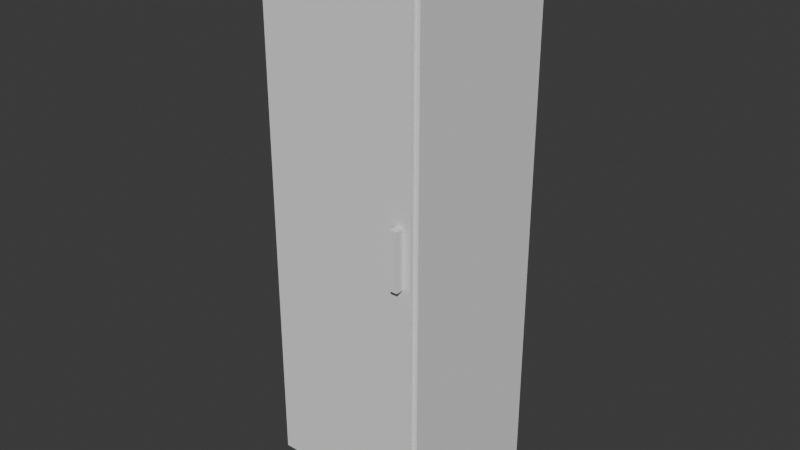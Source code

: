 # Source: closet.blend  (saved by Blender 5.1.30; exported with 4.5.12 LTS)
import bpy
from mathutils import Matrix  # noqa: F401  (used for matrix-valued properties, if any)

bpy.ops.wm.read_factory_settings(use_empty=True)
scene = bpy.context.scene
scene.name = 'Scene'

# ---- collections
col_collection = bpy.data.collections.new('Collection'); scene.collection.children.link(col_collection)

# ---- world
world_world = bpy.data.worlds.new('World'); scene.world = world_world
world_world.use_nodes = True; world_world.node_tree.nodes.clear()
_N = world_world.node_tree.nodes; _L = world_world.node_tree.links
n0 = _N.new('ShaderNodeOutputWorld'); n0.name = 'World Output'; n0.location = (200, 100)
n1 = _N.new('ShaderNodeBackground'); n1.name = 'Background'; n1.location = (-200, 100)
n1.inputs[0].default_value = (0.05088, 0.05088, 0.05088, 1.0)
_L.new(n1.outputs[0], n0.inputs[0])
n0.is_active_output = True
world_world.color = (0.05088, 0.05088, 0.05088)
world_world.sun_shadow_jitter_overblur = 0.0

# ---- meshes
me_cube_001 = bpy.data.meshes.new('Cube.001')
me_cube_001.from_pydata([(-0.2844, -0.3, 0.1675), (-0.3, -0.3, 2.087), (-0.3, 0.3, 0.0), (-0.3, 0.3, 2.087), (-0.2844, -0.3, 2.087), (0.3, -0.3, 2.087), (0.3, 0.3, 0.0), (0.3, 0.3, 2.087), (-0.3, -0.3, 0.1675), (-0.3, 0.3, 0.1675), (0.3, 0.3, 0.1675), (0.3, -0.3, 0.1675), (-0.3, -0.2365, 0.0), (0.3, -0.2365, 0.0), (0.3, -0.2365, 0.1675), (-0.3, -0.2365, 0.1675), (0.2844, -0.3, 2.087), (0.2844, -0.3, 0.1675), (-0.2844, -0.3181, 0.1675), (-0.2844, -0.3181, 2.087), (0.2844, -0.3181, 0.1675), (0.2844, -0.3181, 2.087), (0.2317, -0.3489, 1.231), (0.2575, -0.3489, 1.231), (-0.2844, -0.3181, 1.023), (-0.2844, -0.3181, 1.231), (0.2844, -0.3181, 1.231), (0.2844, -0.3181, 1.023), (0.2575, -0.3181, 1.023), (0.2317, -0.3181, 1.023), (0.2317, -0.3181, 1.231), (0.2575, -0.3181, 1.231), (0.2317, -0.3489, 1.023), (0.2575, -0.3489, 1.023)], [], [(8, 1, 3, 9, 15), (10, 7, 5, 11, 14), (22, 32, 33, 23), (1, 8, 0, 4), (11, 5, 16, 17), (12, 15, 9, 2), (13, 14, 15, 12), (6, 10, 14, 13), (29, 28, 33, 32), (4, 0, 18, 24, 25, 19), (31, 30, 22, 23), (30, 29, 32, 22), (17, 16, 21, 26, 27, 20), (28, 31, 23, 33), (20, 27, 28, 29, 24, 18), (30, 25, 24, 29), (26, 31, 28, 27), (26, 21, 19, 25, 30, 31)])
_uv = me_cube_001.uv_layers.new(name='UVMap')
_uv.uv.foreach_set('vector', [0.2927, 0.0001914, 0.2927, 0.936, 0.0001914, 0.936, 0.0001914, 0.0001914, 0.2618, 0.0001914, 0.6009, 0.0001914, 0.6009, 0.936, 0.3084, 0.936, 0.3084, 0.0001914, 0.3393, 0.0001914, 0.8646, 0.5168, 0.8636, 0.4239, 0.8693, 0.4227, 0.8691, 0.5187, 0.2927, 0.936, 0.2927, 0.0001914, 0.3004, 0.0001914, 0.3004, 0.936, 0.3084, 0.0001914, 0.3084, 0.936, 0.3007, 0.936, 0.3007, 0.0001914, 0.9782, 0.2618, 0.8966, 0.2618, 0.8966, 0.0001914, 0.9782, 0.0001915, 0.9782, 0.5543, 0.8966, 0.5543, 0.8966, 0.2618, 0.9782, 0.2618, 0.9782, 0.8159, 0.8966, 0.8159, 0.8966, 0.5543, 0.9782, 0.5543, 0.856, 0.4201, 0.8753, 0.4164, 0.8693, 0.4227, 0.8636, 0.4239, 0.6013, 0.936, 0.6013, 0.0001915, 0.6101, 0.0001914, 0.6101, 0.4175, 0.6101, 0.5186, 0.6101, 0.936, 0.8753, 0.5204, 0.8578, 0.5194, 0.8646, 0.5168, 0.8691, 0.5187, 0.8578, 0.5194, 0.856, 0.4201, 0.8636, 0.4239, 0.8646, 0.5168, 0.8962, 0.0001914, 0.8962, 0.936, 0.8874, 0.936, 0.8874, 0.5186, 0.8874, 0.4175, 0.8874, 0.0001914, 0.8753, 0.4164, 0.8753, 0.5204, 0.8691, 0.5187, 0.8693, 0.4227, 0.8874, 0.0001914, 0.8874, 0.4175, 0.8743, 0.4175, 0.8617, 0.4175, 0.6101, 0.4175, 0.6101, 0.0001914, 0.8617, 0.5186, 0.6101, 0.5186, 0.6101, 0.4175, 0.8617, 0.4175, 0.8874, 0.5186, 0.8743, 0.5186, 0.8743, 0.4175, 0.8874, 0.4175, 0.8874, 0.5186, 0.8874, 0.936, 0.6101, 0.936, 0.6101, 0.5186, 0.8617, 0.5186, 0.8743, 0.5186])
me_cube_001.update()

# ---- objects
ob_closet = bpy.data.objects.new('Closet', me_cube_001)

# ---- transforms, parenting, visibility, modifiers, constraints
ob_closet.location = (0.0, 0.0, 0.0)

# ---- collection membership
col_collection.objects.link(ob_closet)

# ---- scene / render settings (as saved in the file)
scene.frame_start = 1; scene.frame_end = 250; scene.frame_set(0)
scene.render.engine = 'BLENDER_EEVEE_NEXT'
scene.render.bake_bias = 0.0
scene.render.bake_samples = 0
scene.cycles.sampling_pattern = 'TABULATED_SOBOL'
scene.eevee.use_volume_custom_range = False
bpy.context.view_layer.update()

# ---- added for rendering (the .blend has no active camera and no usable light): camera, sun
cam_auto = bpy.data.cameras.new('AutoCamera')
cam_auto.lens = 50.0
cam_auto.sensor_width = 36.0
cam_auto.clip_end = 1000.0
ob_auto_camera = bpy.data.objects.new('AutoCamera', cam_auto)
scene.collection.objects.link(ob_auto_camera)
ob_auto_camera.location = (2.09676, -2.54054, 2.72081)
ob_auto_camera.rotation_euler = (1.09748, -7.21219e-08, 0.694738)
scene.camera = ob_auto_camera
light_auto_sun = bpy.data.lights.new('AutoSun', 'SUN')
light_auto_sun.energy = 3.0
light_auto_sun.angle = 0.0523599
ob_auto_sun = bpy.data.objects.new('AutoSun', light_auto_sun)
scene.collection.objects.link(ob_auto_sun)
ob_auto_sun.rotation_euler = (0.872665, 0.174533, 0.523599)
bpy.context.view_layer.update()
